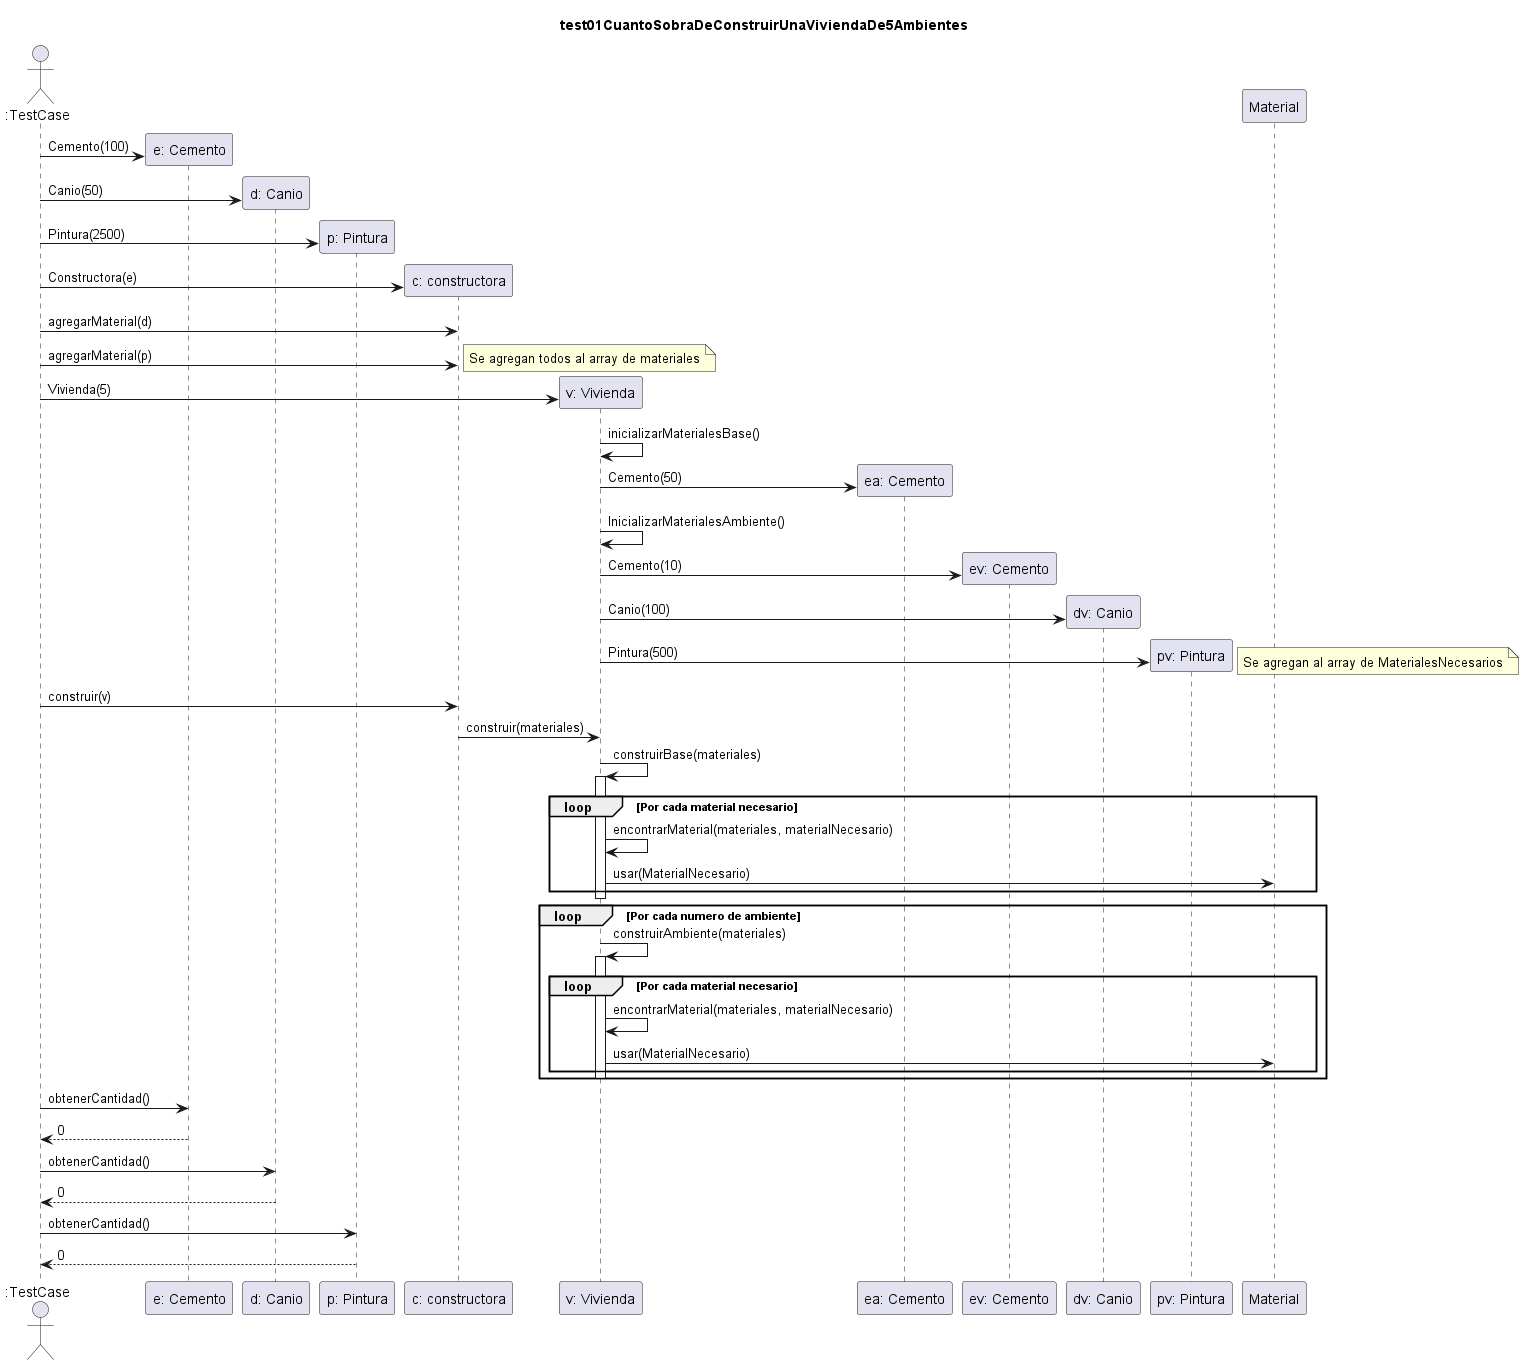

The diagram above was rendered by PlantUML. Its source (embedded in the PNG):
@startuml

title test01CuantoSobraDeConstruirUnaViviendaDe5Ambientes
Actor ":TestCase"

create "e: Cemento"
":TestCase" -> "e: Cemento": Cemento(100)
create "d: Canio"
":TestCase" -> "d: Canio": Canio(50)
create "p: Pintura"
":TestCase" -> "p: Pintura": Pintura(2500)

create "c: constructora"
":TestCase" -> "c: constructora": Constructora(e)
":TestCase" -> "c: constructora": agregarMaterial(d)
":TestCase" -> "c: constructora": agregarMaterial(p)
note right: Se agregan todos al array de materiales

create "v: Vivienda"
":TestCase" -> "v: Vivienda": Vivienda(5)

"v: Vivienda" -> "v: Vivienda": inicializarMaterialesBase()
create "ea: Cemento"
"v: Vivienda" -> "ea: Cemento": Cemento(50)

"v: Vivienda" -> "v: Vivienda": InicializarMaterialesAmbiente()
create "ev: Cemento"
"v: Vivienda" -> "ev: Cemento": Cemento(10)
create "dv: Canio"
"v: Vivienda" -> "dv: Canio": Canio(100)
create "pv: Pintura"
"v: Vivienda" -> "pv: Pintura": Pintura(500)
note right: Se agregan al array de MaterialesNecesarios

":TestCase" -> "c: constructora": construir(v)
"c: constructora" -> "v: Vivienda": construir(materiales)
"v: Vivienda" -> "v: Vivienda": construirBase(materiales)
activate "v: Vivienda"
    loop Por cada material necesario
        "v: Vivienda" -> "v: Vivienda": encontrarMaterial(materiales, materialNecesario)
        "v: Vivienda" -> Material: usar(MaterialNecesario)
    end
deactivate
loop Por cada numero de ambiente
    "v: Vivienda" -> "v: Vivienda": construirAmbiente(materiales)
    activate "v: Vivienda"
        loop Por cada material necesario
            "v: Vivienda" -> "v: Vivienda": encontrarMaterial(materiales, materialNecesario)
            "v: Vivienda" -> Material: usar(MaterialNecesario)
        end
    deactivate
end

":TestCase" -> "e: Cemento": obtenerCantidad()
"e: Cemento" --> ":TestCase": 0
":TestCase" -> "d: Canio": obtenerCantidad()
"d: Canio" --> ":TestCase": 0
":TestCase" -> "p: Pintura": obtenerCantidad()
"p: Pintura" --> ":TestCase": 0

@enduml